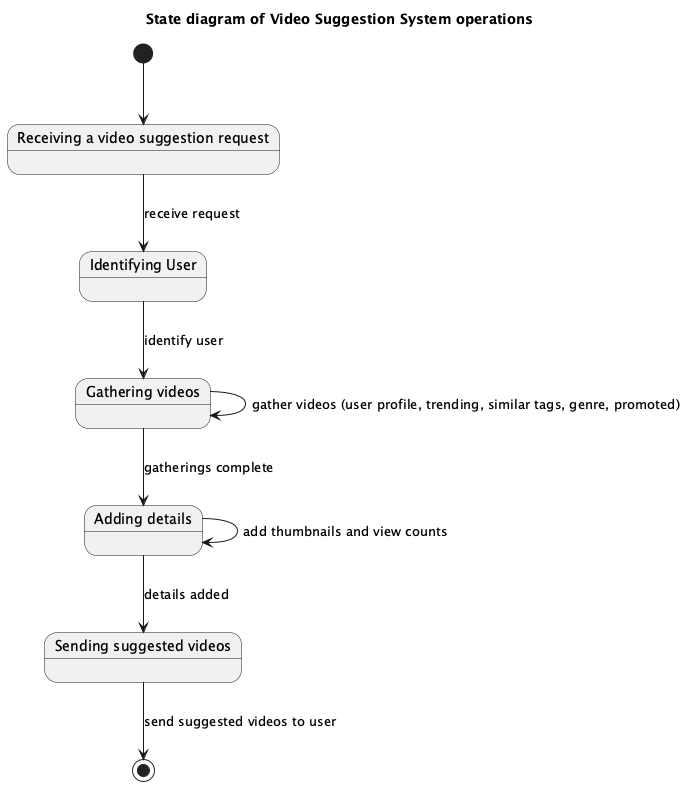

The diagram above was rendered by PlantUML. Its source (embedded in the PNG):
@startuml
title State diagram of Video Suggestion System operations

[*] --> ReceivingRequest

state "Receiving a video suggestion request" as ReceivingRequest
state "Identifying User" as IdentifyingUser
state "Gathering videos" as GatheringVideos
state "Adding details" as AddingDetails
state "Sending suggested videos" as SendingSuggestedVideos

ReceivingRequest --> IdentifyingUser : receive request
IdentifyingUser --> GatheringVideos : identify user
GatheringVideos --> GatheringVideos : gather videos (user profile, trending, similar tags, genre, promoted)
GatheringVideos --> AddingDetails : gatherings complete
AddingDetails --> AddingDetails : add thumbnails and view counts
AddingDetails --> SendingSuggestedVideos : details added
SendingSuggestedVideos --> [*] : send suggested videos to user
@enduml